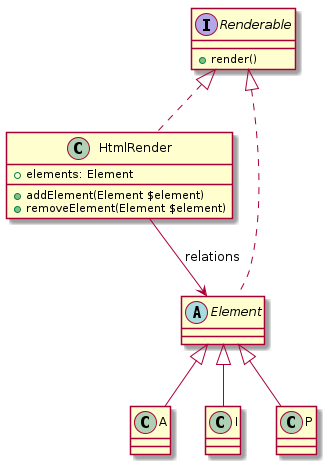

The diagram above was rendered by PlantUML. Its source (embedded in the PNG):
@startuml

interface Renderable {
    + render()
}
class HtmlRender implements Renderable {
    + elements: Element
    + addElement(Element $element)
    + removeElement(Element $element)
}

abstract Element implements Renderable
class A extends Element
class I extends Element
class P extends Element

HtmlRender --> Element : relations


@enduml